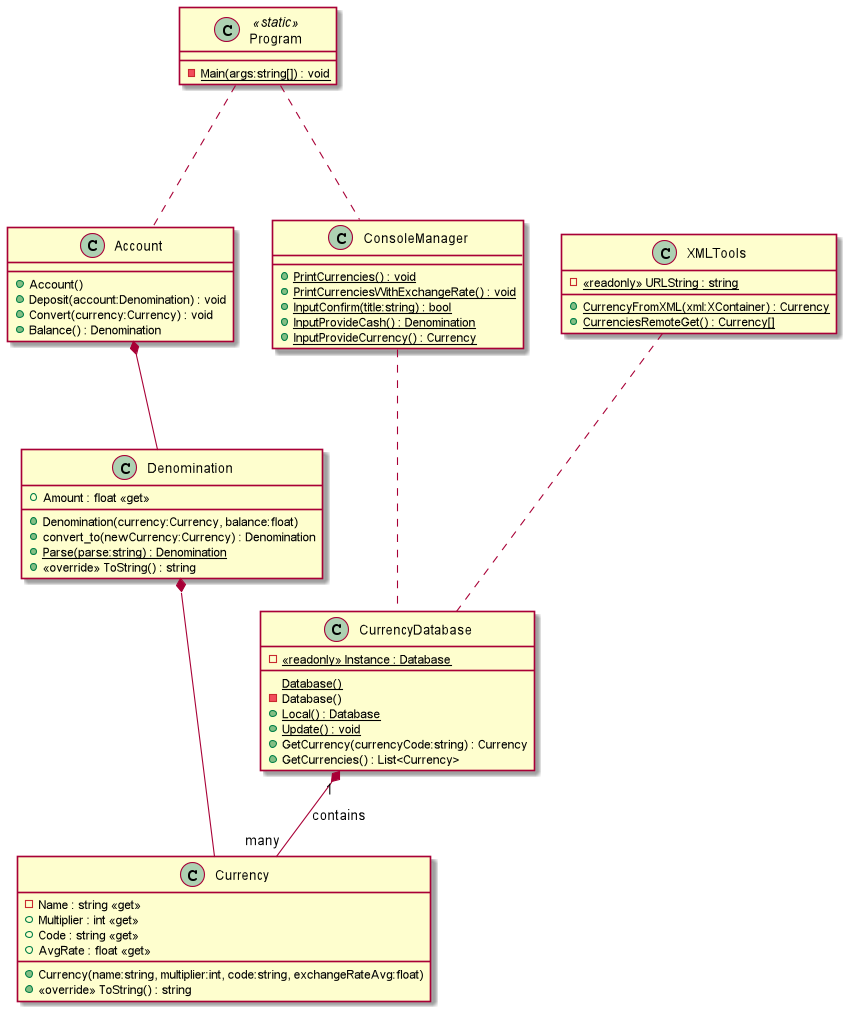

The diagram above was rendered by PlantUML. Its source (embedded in the PNG):
@startuml
!include .\.\TM_Lab_1\Account.puml
!include .\.\TM_Lab_1\ConsoleManager.puml
!include .\.\TM_Lab_1\Currency.puml
!include .\.\TM_Lab_1\CurrencyDatabase.puml
!include .\.\TM_Lab_1\Denomination.puml
!include .\.\TM_Lab_1\Program.puml
!include .\.\TM_Lab_1\XMLTools.puml
!include .\obj\Debug\net5.0\.NETCoreApp,Version=v5.0.AssemblyAttributes.puml
!include .\obj\Debug\net5.0\TM_Lab_1.AssemblyInfo.puml
@enduml